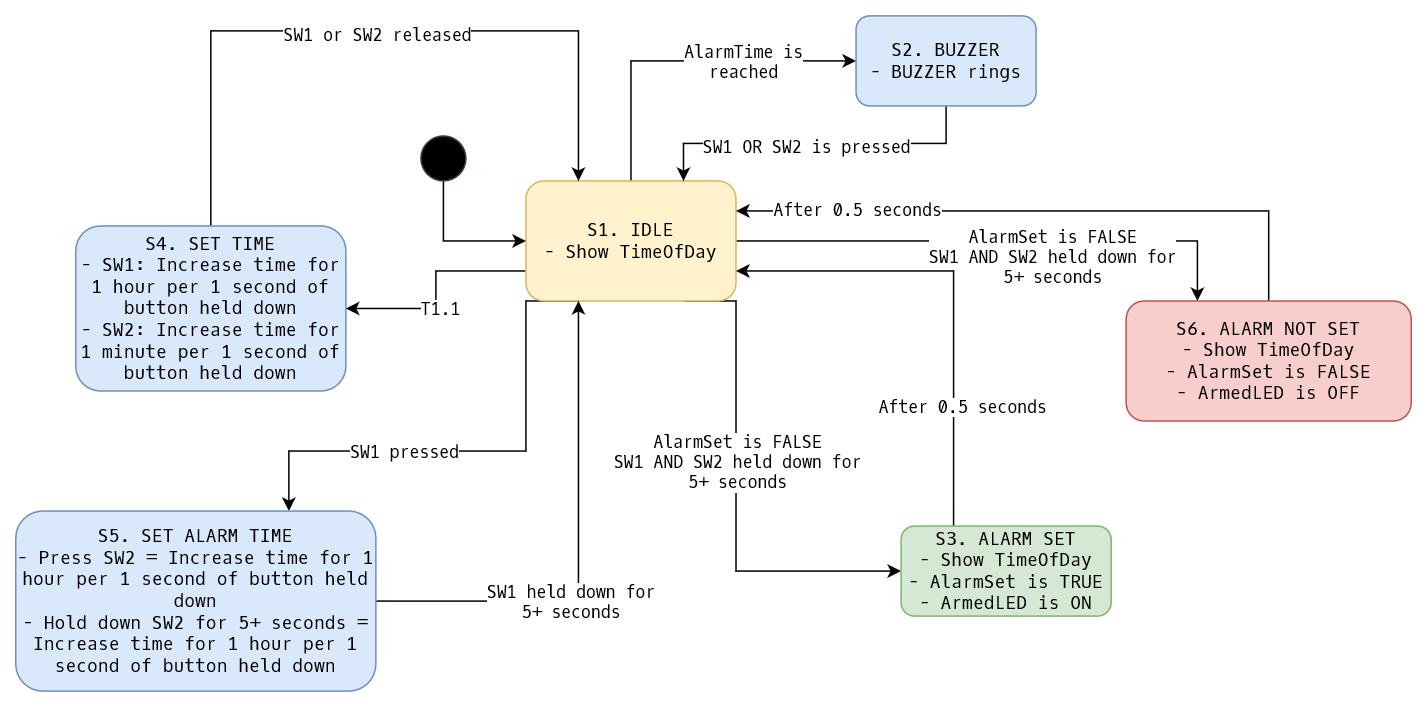

The diagram above was exported from draw.io. Its source (the exported page's mxGraphModel, read from the mxfile embedded in the PNG):
<mxGraphModel dx="1038" dy="547" grid="1" gridSize="10" guides="1" tooltips="1" connect="1" arrows="1" fold="1" page="1" pageScale="1" pageWidth="1100" pageHeight="850" math="0" shadow="0">
  <root>
    <mxCell id="0" />
    <mxCell id="1" parent="0" />
    <mxCell id="IVG45tcsuzGzubXkDy_W-5" style="edgeStyle=orthogonalEdgeStyle;rounded=0;orthogonalLoop=1;jettySize=auto;html=1;exitX=0.5;exitY=0;exitDx=0;exitDy=0;entryX=0;entryY=0.5;entryDx=0;entryDy=0;fontFamily=Oxygen Mono;fontSource=https%3A%2F%2Ffonts.googleapis.com%2Fcss%3Ffamily%3DOxygen%2BMono;" parent="1" source="IVG45tcsuzGzubXkDy_W-1" target="IVG45tcsuzGzubXkDy_W-4" edge="1">
      <mxGeometry relative="1" as="geometry" />
    </mxCell>
    <mxCell id="IVG45tcsuzGzubXkDy_W-6" value="&lt;div&gt;AlarmTime is&lt;/div&gt;&lt;div&gt;reached&lt;/div&gt;" style="edgeLabel;html=1;align=center;verticalAlign=middle;resizable=0;points=[];fontFamily=Oxygen Mono;fontSource=https%3A%2F%2Ffonts.googleapis.com%2Fcss%3Ffamily%3DOxygen%2BMono;" parent="IVG45tcsuzGzubXkDy_W-5" vertex="1" connectable="0">
      <mxGeometry x="0.1833" y="1" relative="1" as="geometry">
        <mxPoint x="18" y="1" as="offset" />
      </mxGeometry>
    </mxCell>
    <mxCell id="IVG45tcsuzGzubXkDy_W-10" style="edgeStyle=orthogonalEdgeStyle;rounded=0;orthogonalLoop=1;jettySize=auto;html=1;exitX=0.75;exitY=1;exitDx=0;exitDy=0;entryX=0;entryY=0.5;entryDx=0;entryDy=0;fontFamily=Oxygen Mono;fontSource=https%3A%2F%2Ffonts.googleapis.com%2Fcss%3Ffamily%3DOxygen%2BMono;" parent="1" source="IVG45tcsuzGzubXkDy_W-1" target="IVG45tcsuzGzubXkDy_W-9" edge="1">
      <mxGeometry relative="1" as="geometry">
        <Array as="points">
          <mxPoint x="500" y="280" />
          <mxPoint x="500" y="460" />
        </Array>
      </mxGeometry>
    </mxCell>
    <mxCell id="IVG45tcsuzGzubXkDy_W-11" value="&lt;div&gt;AlarmSet is FALSE&lt;br&gt;&lt;/div&gt;&lt;div&gt;SW1 AND SW2 held down for&lt;/div&gt;&lt;div&gt;5+ seconds&lt;br&gt;&lt;/div&gt;" style="edgeLabel;html=1;align=center;verticalAlign=middle;resizable=0;points=[];fontFamily=Oxygen Mono;" parent="IVG45tcsuzGzubXkDy_W-10" vertex="1" connectable="0">
      <mxGeometry x="-0.25" y="-2" relative="1" as="geometry">
        <mxPoint x="2" y="20" as="offset" />
      </mxGeometry>
    </mxCell>
    <mxCell id="IVG45tcsuzGzubXkDy_W-16" style="edgeStyle=orthogonalEdgeStyle;rounded=0;orthogonalLoop=1;jettySize=auto;html=1;exitX=0;exitY=0.75;exitDx=0;exitDy=0;entryX=1;entryY=0.5;entryDx=0;entryDy=0;fontFamily=Oxygen Mono;fontSource=https%3A%2F%2Ffonts.googleapis.com%2Fcss%3Ffamily%3DOxygen%2BMono;" parent="1" source="IVG45tcsuzGzubXkDy_W-1" target="IVG45tcsuzGzubXkDy_W-14" edge="1">
      <mxGeometry relative="1" as="geometry" />
    </mxCell>
    <mxCell id="IVG45tcsuzGzubXkDy_W-17" value="T1.1" style="edgeLabel;html=1;align=center;verticalAlign=middle;resizable=0;points=[];fontFamily=Oxygen Mono;" parent="IVG45tcsuzGzubXkDy_W-16" vertex="1" connectable="0">
      <mxGeometry x="0.3571" y="2" relative="1" as="geometry">
        <mxPoint x="15" y="-2" as="offset" />
      </mxGeometry>
    </mxCell>
    <mxCell id="IVG45tcsuzGzubXkDy_W-25" style="edgeStyle=orthogonalEdgeStyle;rounded=0;orthogonalLoop=1;jettySize=auto;html=1;exitX=0.25;exitY=1;exitDx=0;exitDy=0;fontFamily=Oxygen Mono;fontSource=https%3A%2F%2Ffonts.googleapis.com%2Fcss%3Ffamily%3DOxygen%2BMono;" parent="1" source="IVG45tcsuzGzubXkDy_W-1" edge="1">
      <mxGeometry relative="1" as="geometry">
        <mxPoint x="202" y="420" as="targetPoint" />
        <Array as="points">
          <mxPoint x="360" y="280" />
          <mxPoint x="360" y="380" />
          <mxPoint x="202" y="380" />
        </Array>
      </mxGeometry>
    </mxCell>
    <mxCell id="IVG45tcsuzGzubXkDy_W-26" value="SW1 pressed" style="edgeLabel;html=1;align=center;verticalAlign=middle;resizable=0;points=[];fontFamily=Oxygen Mono;" parent="IVG45tcsuzGzubXkDy_W-25" vertex="1" connectable="0">
      <mxGeometry x="0.1471" y="3" relative="1" as="geometry">
        <mxPoint x="-26" y="-3" as="offset" />
      </mxGeometry>
    </mxCell>
    <mxCell id="IVG45tcsuzGzubXkDy_W-38" style="edgeStyle=orthogonalEdgeStyle;rounded=0;orthogonalLoop=1;jettySize=auto;html=1;exitX=1;exitY=0.5;exitDx=0;exitDy=0;entryX=0.25;entryY=0;entryDx=0;entryDy=0;fontFamily=Oxygen Mono;fontSource=https%3A%2F%2Ffonts.googleapis.com%2Fcss%3Ffamily%3DOxygen%2BMono;" parent="1" source="IVG45tcsuzGzubXkDy_W-1" target="IVG45tcsuzGzubXkDy_W-31" edge="1">
      <mxGeometry relative="1" as="geometry" />
    </mxCell>
    <mxCell id="IVG45tcsuzGzubXkDy_W-39" value="&lt;div&gt;AlarmSet is FALSE&lt;br&gt;&lt;/div&gt;&lt;div&gt;SW1 AND SW2 held down for&lt;/div&gt;&lt;div&gt;5+ seconds&lt;br&gt;&lt;/div&gt;" style="edgeLabel;html=1;align=center;verticalAlign=middle;resizable=0;points=[];fontFamily=Oxygen Mono;" parent="IVG45tcsuzGzubXkDy_W-38" vertex="1" connectable="0">
      <mxGeometry x="0.0935" y="-1" relative="1" as="geometry">
        <mxPoint x="20" y="9" as="offset" />
      </mxGeometry>
    </mxCell>
    <mxCell id="IVG45tcsuzGzubXkDy_W-1" value="&lt;div align=&quot;center&quot;&gt;S1. IDLE&lt;br&gt;&lt;/div&gt;&lt;div align=&quot;center&quot;&gt;- Show TimeOfDay&lt;/div&gt;" style="rounded=1;whiteSpace=wrap;html=1;fontFamily=Oxygen Mono;fontSource=https%3A%2F%2Ffonts.googleapis.com%2Fcss%3Ffamily%3DOxygen%2BMono;align=center;fillColor=#fff2cc;strokeColor=#d6b656;" parent="1" vertex="1">
      <mxGeometry x="360" y="200" width="140" height="80" as="geometry" />
    </mxCell>
    <mxCell id="IVG45tcsuzGzubXkDy_W-3" style="edgeStyle=orthogonalEdgeStyle;rounded=0;orthogonalLoop=1;jettySize=auto;html=1;exitX=0.5;exitY=1;exitDx=0;exitDy=0;entryX=0;entryY=0.5;entryDx=0;entryDy=0;fontFamily=Oxygen Mono;fontSource=https%3A%2F%2Ffonts.googleapis.com%2Fcss%3Ffamily%3DOxygen%2BMono;" parent="1" source="IVG45tcsuzGzubXkDy_W-2" target="IVG45tcsuzGzubXkDy_W-1" edge="1">
      <mxGeometry relative="1" as="geometry" />
    </mxCell>
    <mxCell id="IVG45tcsuzGzubXkDy_W-2" value="" style="ellipse;whiteSpace=wrap;html=1;aspect=fixed;strokeColor=#314354;fontColor=#ffffff;fillColor=#000000;fontFamily=Oxygen Mono;fontSource=https%3A%2F%2Ffonts.googleapis.com%2Fcss%3Ffamily%3DOxygen%2BMono;" parent="1" vertex="1">
      <mxGeometry x="290" y="170" width="30" height="30" as="geometry" />
    </mxCell>
    <mxCell id="IVG45tcsuzGzubXkDy_W-7" style="edgeStyle=orthogonalEdgeStyle;rounded=0;orthogonalLoop=1;jettySize=auto;html=1;exitX=0.5;exitY=1;exitDx=0;exitDy=0;entryX=0.75;entryY=0;entryDx=0;entryDy=0;fontFamily=Oxygen Mono;fontSource=https%3A%2F%2Ffonts.googleapis.com%2Fcss%3Ffamily%3DOxygen%2BMono;" parent="1" source="IVG45tcsuzGzubXkDy_W-4" target="IVG45tcsuzGzubXkDy_W-1" edge="1">
      <mxGeometry relative="1" as="geometry" />
    </mxCell>
    <mxCell id="IVG45tcsuzGzubXkDy_W-8" value="SW1 OR SW2 is pressed" style="edgeLabel;html=1;align=center;verticalAlign=middle;resizable=0;points=[];fontFamily=Oxygen Mono;fontSource=https%3A%2F%2Ffonts.googleapis.com%2Fcss%3Ffamily%3DOxygen%2BMono;" parent="IVG45tcsuzGzubXkDy_W-7" vertex="1" connectable="0">
      <mxGeometry x="-0.25" y="2" relative="1" as="geometry">
        <mxPoint x="-35" as="offset" />
      </mxGeometry>
    </mxCell>
    <mxCell id="IVG45tcsuzGzubXkDy_W-4" value="&lt;div&gt;S2. BUZZER&lt;/div&gt;&lt;div&gt;- BUZZER rings&lt;br&gt;&lt;/div&gt;" style="rounded=1;whiteSpace=wrap;html=1;fillColor=#dae8fc;fontFamily=Oxygen Mono;fontSource=https%3A%2F%2Ffonts.googleapis.com%2Fcss%3Ffamily%3DOxygen%2BMono;strokeColor=#6c8ebf;" parent="1" vertex="1">
      <mxGeometry x="580" y="90" width="120" height="60" as="geometry" />
    </mxCell>
    <mxCell id="IVG45tcsuzGzubXkDy_W-32" style="edgeStyle=orthogonalEdgeStyle;rounded=0;orthogonalLoop=1;jettySize=auto;html=1;exitX=0.25;exitY=0;exitDx=0;exitDy=0;entryX=1;entryY=0.75;entryDx=0;entryDy=0;fontFamily=Oxygen Mono;fontSource=https%3A%2F%2Ffonts.googleapis.com%2Fcss%3Ffamily%3DOxygen%2BMono;" parent="1" source="IVG45tcsuzGzubXkDy_W-9" target="IVG45tcsuzGzubXkDy_W-1" edge="1">
      <mxGeometry relative="1" as="geometry" />
    </mxCell>
    <mxCell id="IVG45tcsuzGzubXkDy_W-33" value="After 0.5 seconds" style="edgeLabel;html=1;align=center;verticalAlign=middle;resizable=0;points=[];fontFamily=Oxygen Mono;" parent="IVG45tcsuzGzubXkDy_W-32" vertex="1" connectable="0">
      <mxGeometry x="-0.2635" y="2" relative="1" as="geometry">
        <mxPoint x="7" y="36" as="offset" />
      </mxGeometry>
    </mxCell>
    <mxCell id="IVG45tcsuzGzubXkDy_W-9" value="&lt;div&gt;S3. ALARM SET&lt;/div&gt;&lt;div&gt;- Show TimeOfDay&lt;/div&gt;&lt;div&gt;- AlarmSet is TRUE&lt;/div&gt;&lt;div&gt;- ArmedLED is ON&lt;br&gt;&lt;/div&gt;" style="rounded=1;whiteSpace=wrap;html=1;fillColor=#d5e8d4;fontFamily=Oxygen Mono;fontSource=https%3A%2F%2Ffonts.googleapis.com%2Fcss%3Ffamily%3DOxygen%2BMono;strokeColor=#82b366;" parent="1" vertex="1">
      <mxGeometry x="610" y="430" width="140" height="60" as="geometry" />
    </mxCell>
    <mxCell id="IVG45tcsuzGzubXkDy_W-29" style="edgeStyle=orthogonalEdgeStyle;rounded=0;orthogonalLoop=1;jettySize=auto;html=1;exitX=0.5;exitY=0;exitDx=0;exitDy=0;entryX=0.25;entryY=0;entryDx=0;entryDy=0;fontFamily=Oxygen Mono;fontSource=https%3A%2F%2Ffonts.googleapis.com%2Fcss%3Ffamily%3DOxygen%2BMono;" parent="1" source="IVG45tcsuzGzubXkDy_W-14" target="IVG45tcsuzGzubXkDy_W-1" edge="1">
      <mxGeometry relative="1" as="geometry">
        <Array as="points">
          <mxPoint x="150" y="100" />
          <mxPoint x="395" y="100" />
        </Array>
      </mxGeometry>
    </mxCell>
    <mxCell id="IVG45tcsuzGzubXkDy_W-30" value="SW1 or SW2 released" style="edgeLabel;html=1;align=center;verticalAlign=middle;resizable=0;points=[];fontFamily=Oxygen Mono;" parent="IVG45tcsuzGzubXkDy_W-29" vertex="1" connectable="0">
      <mxGeometry x="-0.1747" y="-2" relative="1" as="geometry">
        <mxPoint x="44" as="offset" />
      </mxGeometry>
    </mxCell>
    <mxCell id="IVG45tcsuzGzubXkDy_W-14" value="&lt;div&gt;S4. SET TIME&lt;/div&gt;&lt;div&gt;- SW1: Increase time for 1 hour per 1 second of button held down&lt;/div&gt;&lt;div&gt;- SW2: Increase time for 1 minute per 1 second of button held down&lt;br&gt;&lt;/div&gt;" style="rounded=1;whiteSpace=wrap;html=1;fillColor=#dae8fc;fontFamily=Oxygen Mono;fontSource=https%3A%2F%2Ffonts.googleapis.com%2Fcss%3Ffamily%3DOxygen%2BMono;strokeColor=#6c8ebf;" parent="1" vertex="1">
      <mxGeometry x="60" y="230" width="180" height="110" as="geometry" />
    </mxCell>
    <mxCell id="IVG45tcsuzGzubXkDy_W-27" style="edgeStyle=orthogonalEdgeStyle;rounded=0;orthogonalLoop=1;jettySize=auto;html=1;exitX=1;exitY=0.5;exitDx=0;exitDy=0;entryX=0.25;entryY=1;entryDx=0;entryDy=0;fontFamily=Oxygen Mono;fontSource=https%3A%2F%2Ffonts.googleapis.com%2Fcss%3Ffamily%3DOxygen%2BMono;" parent="1" source="IVG45tcsuzGzubXkDy_W-23" target="IVG45tcsuzGzubXkDy_W-1" edge="1">
      <mxGeometry relative="1" as="geometry" />
    </mxCell>
    <mxCell id="IVG45tcsuzGzubXkDy_W-28" value="&lt;div&gt;SW1 held down for&lt;/div&gt;&lt;div&gt;5+ seconds&lt;/div&gt;" style="edgeLabel;html=1;align=center;verticalAlign=middle;resizable=0;points=[];fontFamily=Oxygen Mono;" parent="IVG45tcsuzGzubXkDy_W-27" vertex="1" connectable="0">
      <mxGeometry x="-0.7449" y="-1" relative="1" as="geometry">
        <mxPoint x="86" y="-1" as="offset" />
      </mxGeometry>
    </mxCell>
    <mxCell id="IVG45tcsuzGzubXkDy_W-23" value="&lt;div&gt;S5. SET ALARM TIME&lt;br&gt;&lt;/div&gt;&lt;div&gt;- Press SW2 = Increase time for 1 hour per 1 second of button held down&lt;/div&gt;&lt;div&gt;- Hold down SW2 for 5+ seconds = Increase time for 1 hour per 1 second of button held down&lt;/div&gt;" style="rounded=1;whiteSpace=wrap;html=1;fillColor=#dae8fc;fontFamily=Oxygen Mono;fontSource=https%3A%2F%2Ffonts.googleapis.com%2Fcss%3Ffamily%3DOxygen%2BMono;strokeColor=#6c8ebf;" parent="1" vertex="1">
      <mxGeometry x="20" y="420" width="240" height="120" as="geometry" />
    </mxCell>
    <mxCell id="IVG45tcsuzGzubXkDy_W-40" style="edgeStyle=orthogonalEdgeStyle;rounded=0;orthogonalLoop=1;jettySize=auto;html=1;exitX=0.5;exitY=0;exitDx=0;exitDy=0;entryX=1;entryY=0.25;entryDx=0;entryDy=0;fontFamily=Oxygen Mono;fontSource=https%3A%2F%2Ffonts.googleapis.com%2Fcss%3Ffamily%3DOxygen%2BMono;" parent="1" source="IVG45tcsuzGzubXkDy_W-31" target="IVG45tcsuzGzubXkDy_W-1" edge="1">
      <mxGeometry relative="1" as="geometry">
        <Array as="points">
          <mxPoint x="855" y="220" />
        </Array>
      </mxGeometry>
    </mxCell>
    <mxCell id="IVG45tcsuzGzubXkDy_W-41" value="After 0.5 seconds" style="edgeLabel;html=1;align=center;verticalAlign=middle;resizable=0;points=[];fontFamily=Oxygen Mono;" parent="IVG45tcsuzGzubXkDy_W-40" vertex="1" connectable="0">
      <mxGeometry x="0.6819" y="-1" relative="1" as="geometry">
        <mxPoint x="14" as="offset" />
      </mxGeometry>
    </mxCell>
    <mxCell id="IVG45tcsuzGzubXkDy_W-31" value="S6. ALARM NOT SET&lt;br&gt;- Show TimeOfDay&lt;br&gt;- AlarmSet is FALSE&lt;br&gt;- ArmedLED is OFF" style="rounded=1;whiteSpace=wrap;html=1;fillColor=#f8cecc;fontFamily=Oxygen Mono;fontSource=https%3A%2F%2Ffonts.googleapis.com%2Fcss%3Ffamily%3DOxygen%2BMono;strokeColor=#b85450;" parent="1" vertex="1">
      <mxGeometry x="760" y="280" width="190" height="80" as="geometry" />
    </mxCell>
  </root>
</mxGraphModel>